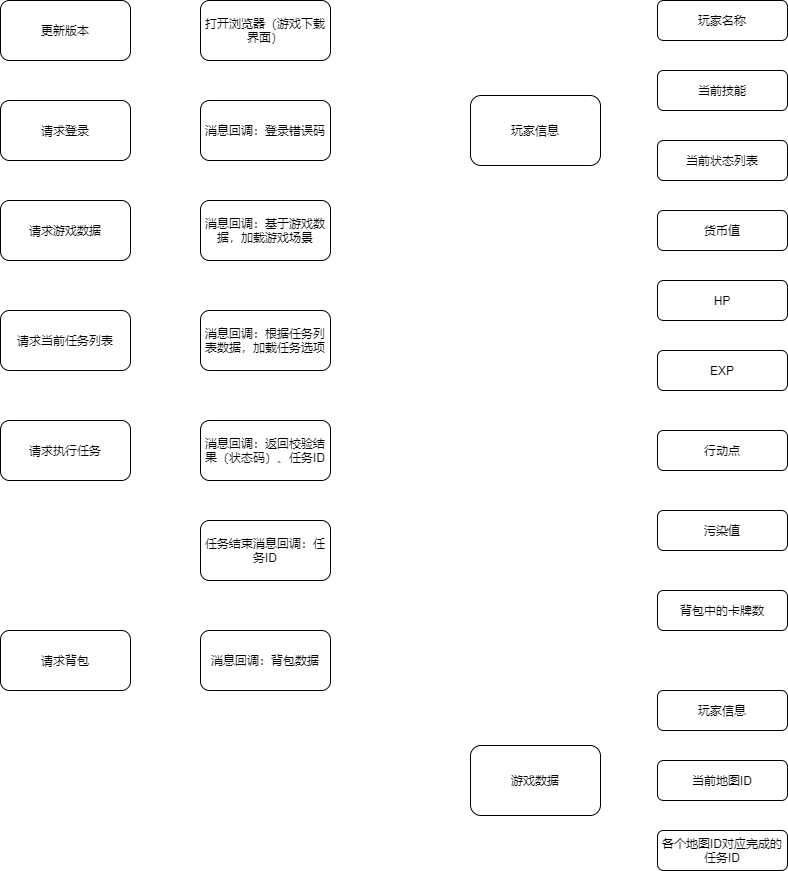

The diagram above was exported from draw.io. Its source (the exported page's mxGraphModel, read from the mxfile embedded in the PNG):
<mxGraphModel dx="977" dy="664" grid="1" gridSize="10" guides="1" tooltips="1" connect="1" arrows="1" fold="1" page="1" pageScale="1" pageWidth="827" pageHeight="1169" math="0" shadow="0">
  <root>
    <mxCell id="0" />
    <mxCell id="1" parent="0" />
    <mxCell id="2" value="更新版本" style="rounded=1;whiteSpace=wrap;html=1;" vertex="1" parent="1">
      <mxGeometry x="40" y="40" width="130" height="60" as="geometry" />
    </mxCell>
    <mxCell id="3" value="请求登录" style="rounded=1;whiteSpace=wrap;html=1;" vertex="1" parent="1">
      <mxGeometry x="40" y="140" width="130" height="60" as="geometry" />
    </mxCell>
    <mxCell id="4" value="请求游戏数据" style="rounded=1;whiteSpace=wrap;html=1;" vertex="1" parent="1">
      <mxGeometry x="40" y="240" width="130" height="60" as="geometry" />
    </mxCell>
    <mxCell id="5" value="打开浏览器（游戏下载界面）" style="rounded=1;whiteSpace=wrap;html=1;" vertex="1" parent="1">
      <mxGeometry x="240" y="40" width="130" height="60" as="geometry" />
    </mxCell>
    <mxCell id="6" value="消息回调：登录错误码" style="rounded=1;whiteSpace=wrap;html=1;" vertex="1" parent="1">
      <mxGeometry x="240" y="140" width="130" height="60" as="geometry" />
    </mxCell>
    <mxCell id="7" value="消息回调：基于游戏数据，加载游戏场景" style="rounded=1;whiteSpace=wrap;html=1;" vertex="1" parent="1">
      <mxGeometry x="240" y="240" width="130" height="60" as="geometry" />
    </mxCell>
    <mxCell id="8" value="请求当前任务列表" style="rounded=1;whiteSpace=wrap;html=1;" vertex="1" parent="1">
      <mxGeometry x="40" y="350" width="130" height="60" as="geometry" />
    </mxCell>
    <mxCell id="9" value="消息回调：根据任务列表数据，加载任务选项" style="rounded=1;whiteSpace=wrap;html=1;" vertex="1" parent="1">
      <mxGeometry x="240" y="350" width="130" height="60" as="geometry" />
    </mxCell>
    <mxCell id="10" value="请求执行任务" style="rounded=1;whiteSpace=wrap;html=1;" vertex="1" parent="1">
      <mxGeometry x="40" y="460" width="130" height="60" as="geometry" />
    </mxCell>
    <mxCell id="11" value="消息回调：返回校验结果（状态码）、任务ID" style="rounded=1;whiteSpace=wrap;html=1;" vertex="1" parent="1">
      <mxGeometry x="240" y="460" width="130" height="60" as="geometry" />
    </mxCell>
    <mxCell id="14" value="任务结束消息回调：任务ID" style="rounded=1;whiteSpace=wrap;html=1;" vertex="1" parent="1">
      <mxGeometry x="240" y="560" width="130" height="60" as="geometry" />
    </mxCell>
    <mxCell id="15" value="玩家名称" style="rounded=1;whiteSpace=wrap;html=1;" vertex="1" parent="1">
      <mxGeometry x="697" y="40" width="130" height="40" as="geometry" />
    </mxCell>
    <mxCell id="16" value="当前技能" style="rounded=1;whiteSpace=wrap;html=1;" vertex="1" parent="1">
      <mxGeometry x="697" y="110" width="130" height="40" as="geometry" />
    </mxCell>
    <mxCell id="19" value="当前状态列表" style="rounded=1;whiteSpace=wrap;html=1;" vertex="1" parent="1">
      <mxGeometry x="697" y="180" width="130" height="40" as="geometry" />
    </mxCell>
    <mxCell id="20" value="货币值" style="rounded=1;whiteSpace=wrap;html=1;" vertex="1" parent="1">
      <mxGeometry x="697" y="250" width="130" height="40" as="geometry" />
    </mxCell>
    <mxCell id="21" value="当前地图ID" style="rounded=1;whiteSpace=wrap;html=1;" vertex="1" parent="1">
      <mxGeometry x="697" y="800" width="130" height="40" as="geometry" />
    </mxCell>
    <mxCell id="22" value="HP" style="rounded=1;whiteSpace=wrap;html=1;" vertex="1" parent="1">
      <mxGeometry x="697" y="320" width="130" height="40" as="geometry" />
    </mxCell>
    <mxCell id="23" value="EXP" style="rounded=1;whiteSpace=wrap;html=1;" vertex="1" parent="1">
      <mxGeometry x="697" y="390" width="130" height="40" as="geometry" />
    </mxCell>
    <mxCell id="24" value="玩家信息" style="rounded=1;whiteSpace=wrap;html=1;" vertex="1" parent="1">
      <mxGeometry x="510" y="135" width="130" height="70" as="geometry" />
    </mxCell>
    <mxCell id="25" value="行动点" style="rounded=1;whiteSpace=wrap;html=1;" vertex="1" parent="1">
      <mxGeometry x="697" y="470" width="130" height="40" as="geometry" />
    </mxCell>
    <mxCell id="26" value="污染值" style="rounded=1;whiteSpace=wrap;html=1;" vertex="1" parent="1">
      <mxGeometry x="697" y="550" width="130" height="40" as="geometry" />
    </mxCell>
    <mxCell id="27" value="背包中的卡牌数" style="rounded=1;whiteSpace=wrap;html=1;" vertex="1" parent="1">
      <mxGeometry x="697" y="630" width="130" height="40" as="geometry" />
    </mxCell>
    <mxCell id="28" value="游戏数据" style="rounded=1;whiteSpace=wrap;html=1;" vertex="1" parent="1">
      <mxGeometry x="510" y="785" width="130" height="70" as="geometry" />
    </mxCell>
    <mxCell id="30" value="各个地图ID对应完成的任务ID" style="rounded=1;whiteSpace=wrap;html=1;" vertex="1" parent="1">
      <mxGeometry x="697" y="870" width="130" height="40" as="geometry" />
    </mxCell>
    <mxCell id="31" value="玩家信息" style="rounded=1;whiteSpace=wrap;html=1;" vertex="1" parent="1">
      <mxGeometry x="697" y="730" width="130" height="40" as="geometry" />
    </mxCell>
    <mxCell id="32" value="请求背包" style="rounded=1;whiteSpace=wrap;html=1;" vertex="1" parent="1">
      <mxGeometry x="40" y="670" width="130" height="60" as="geometry" />
    </mxCell>
    <mxCell id="33" value="消息回调：背包数据" style="rounded=1;whiteSpace=wrap;html=1;" vertex="1" parent="1">
      <mxGeometry x="240" y="670" width="130" height="60" as="geometry" />
    </mxCell>
  </root>
</mxGraphModel>